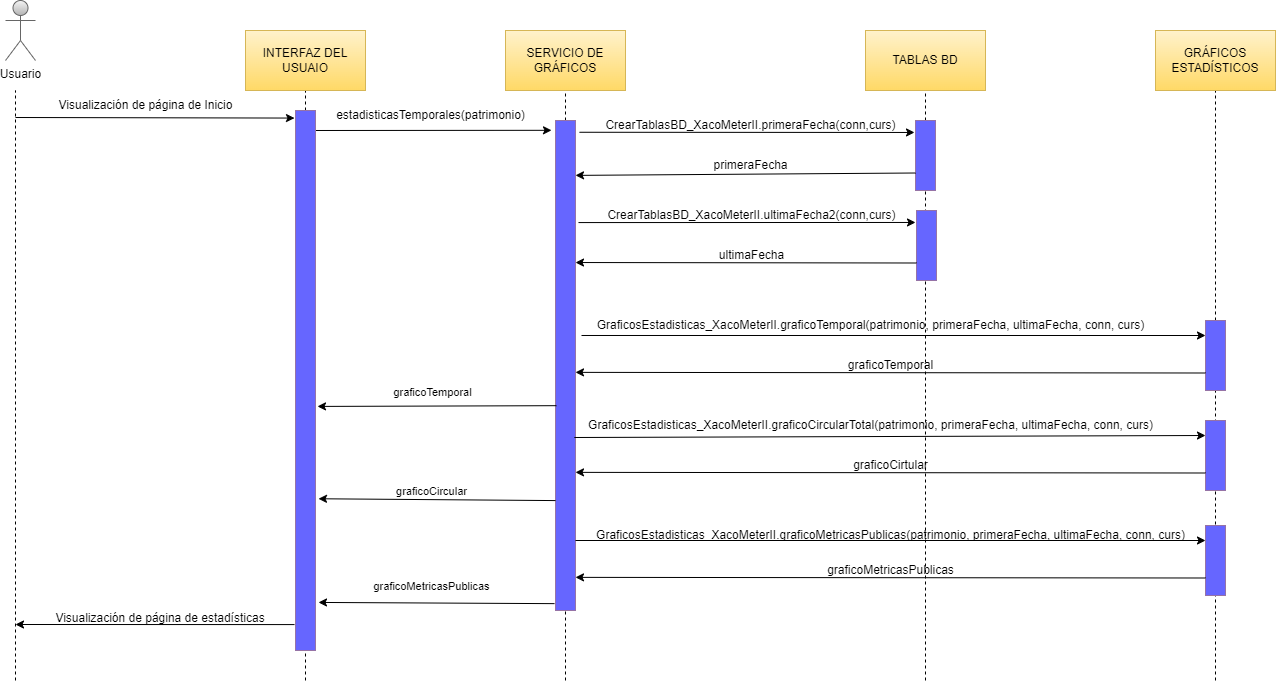

The diagram above was exported from draw.io. Its source (the exported page's mxGraphModel, read from the mxfile embedded in the PNG):
<mxGraphModel dx="2021" dy="709" grid="1" gridSize="10" guides="1" tooltips="1" connect="1" arrows="1" fold="1" page="1" pageScale="1" pageWidth="827" pageHeight="1169" math="0" shadow="0">
  <root>
    <mxCell id="0" />
    <mxCell id="1" parent="0" />
    <mxCell id="BH4lhmgF3RvkKxvGaMrS-1" value="" style="endArrow=none;dashed=1;html=1;rounded=0;" edge="1" parent="1">
      <mxGeometry width="50" height="50" relative="1" as="geometry">
        <mxPoint x="200" y="710" as="sourcePoint" />
        <mxPoint x="200" y="120" as="targetPoint" />
      </mxGeometry>
    </mxCell>
    <mxCell id="BH4lhmgF3RvkKxvGaMrS-2" value="Usuario" style="shape=umlActor;verticalLabelPosition=bottom;verticalAlign=top;html=1;outlineConnect=0;fillColor=#f5f5f5;gradientColor=#b3b3b3;strokeColor=#666666;" vertex="1" parent="1">
      <mxGeometry x="-100" y="30" width="30" height="60" as="geometry" />
    </mxCell>
    <mxCell id="BH4lhmgF3RvkKxvGaMrS-5" value="" style="endArrow=none;dashed=1;html=1;rounded=0;startArrow=none;" edge="1" parent="1" source="BH4lhmgF3RvkKxvGaMrS-19" target="BH4lhmgF3RvkKxvGaMrS-6">
      <mxGeometry width="50" height="50" relative="1" as="geometry">
        <mxPoint x="820" y="480" as="sourcePoint" />
        <mxPoint x="820" y="120" as="targetPoint" />
      </mxGeometry>
    </mxCell>
    <mxCell id="BH4lhmgF3RvkKxvGaMrS-6" value="TABLAS BD" style="rounded=0;whiteSpace=wrap;html=1;fillColor=#fff2cc;gradientColor=#ffd966;strokeColor=#d6b656;" vertex="1" parent="1">
      <mxGeometry x="760" y="60" width="120" height="60" as="geometry" />
    </mxCell>
    <mxCell id="BH4lhmgF3RvkKxvGaMrS-10" value="" style="endArrow=classic;html=1;rounded=0;entryX=-0.2;entryY=0.02;entryDx=0;entryDy=0;entryPerimeter=0;" edge="1" parent="1" target="BH4lhmgF3RvkKxvGaMrS-14">
      <mxGeometry width="50" height="50" relative="1" as="geometry">
        <mxPoint x="200" y="160" as="sourcePoint" />
        <mxPoint x="440" y="160" as="targetPoint" />
      </mxGeometry>
    </mxCell>
    <mxCell id="BH4lhmgF3RvkKxvGaMrS-11" value="" style="endArrow=none;dashed=1;html=1;rounded=0;entryX=0.5;entryY=1;entryDx=0;entryDy=0;startArrow=none;" edge="1" parent="1" source="BH4lhmgF3RvkKxvGaMrS-14" target="BH4lhmgF3RvkKxvGaMrS-12">
      <mxGeometry width="50" height="50" relative="1" as="geometry">
        <mxPoint x="460" y="480" as="sourcePoint" />
        <mxPoint x="459.5" y="130" as="targetPoint" />
      </mxGeometry>
    </mxCell>
    <mxCell id="BH4lhmgF3RvkKxvGaMrS-12" value="SERVICIO DE GRÁFICOS" style="rounded=0;whiteSpace=wrap;html=1;fillColor=#fff2cc;gradientColor=#ffd966;strokeColor=#d6b656;" vertex="1" parent="1">
      <mxGeometry x="400" y="60" width="120" height="60" as="geometry" />
    </mxCell>
    <mxCell id="BH4lhmgF3RvkKxvGaMrS-13" value="" style="endArrow=none;dashed=1;html=1;rounded=0;entryX=0.5;entryY=1;entryDx=0;entryDy=0;" edge="1" parent="1" target="BH4lhmgF3RvkKxvGaMrS-14">
      <mxGeometry width="50" height="50" relative="1" as="geometry">
        <mxPoint x="460" y="710" as="sourcePoint" />
        <mxPoint x="460" y="120" as="targetPoint" />
      </mxGeometry>
    </mxCell>
    <mxCell id="BH4lhmgF3RvkKxvGaMrS-14" value="" style="rounded=0;whiteSpace=wrap;html=1;fillColor=#6666FF;strokeColor=#9673a6;" vertex="1" parent="1">
      <mxGeometry x="450" y="150" width="20" height="490" as="geometry" />
    </mxCell>
    <mxCell id="BH4lhmgF3RvkKxvGaMrS-15" value="estadisticasTemporales(patrimonio)" style="text;html=1;align=center;verticalAlign=middle;resizable=0;points=[];autosize=1;strokeColor=none;fillColor=none;" vertex="1" parent="1">
      <mxGeometry x="220" y="130" width="210" height="30" as="geometry" />
    </mxCell>
    <mxCell id="BH4lhmgF3RvkKxvGaMrS-16" value="" style="endArrow=none;dashed=1;html=1;rounded=0;startArrow=none;" edge="1" parent="1" target="BH4lhmgF3RvkKxvGaMrS-17" source="BH4lhmgF3RvkKxvGaMrS-30">
      <mxGeometry width="50" height="50" relative="1" as="geometry">
        <mxPoint x="1110" y="480" as="sourcePoint" />
        <mxPoint x="1110" y="120" as="targetPoint" />
      </mxGeometry>
    </mxCell>
    <mxCell id="BH4lhmgF3RvkKxvGaMrS-17" value="GRÁFICOS ESTADÍSTICOS" style="rounded=0;whiteSpace=wrap;html=1;fillColor=#fff2cc;gradientColor=#ffd966;strokeColor=#d6b656;" vertex="1" parent="1">
      <mxGeometry x="1050" y="60" width="120" height="60" as="geometry" />
    </mxCell>
    <mxCell id="BH4lhmgF3RvkKxvGaMrS-18" value="" style="endArrow=classic;html=1;rounded=0;entryX=-0.05;entryY=0.171;entryDx=0;entryDy=0;entryPerimeter=0;exitX=1.2;exitY=0.024;exitDx=0;exitDy=0;exitPerimeter=0;" edge="1" parent="1" source="BH4lhmgF3RvkKxvGaMrS-14" target="BH4lhmgF3RvkKxvGaMrS-19">
      <mxGeometry width="50" height="50" relative="1" as="geometry">
        <mxPoint x="480" y="162" as="sourcePoint" />
        <mxPoint x="640" y="168" as="targetPoint" />
      </mxGeometry>
    </mxCell>
    <mxCell id="BH4lhmgF3RvkKxvGaMrS-20" value="" style="endArrow=none;dashed=1;html=1;rounded=0;" edge="1" parent="1" target="BH4lhmgF3RvkKxvGaMrS-19">
      <mxGeometry width="50" height="50" relative="1" as="geometry">
        <mxPoint x="820" y="710" as="sourcePoint" />
        <mxPoint x="820" y="120" as="targetPoint" />
      </mxGeometry>
    </mxCell>
    <mxCell id="BH4lhmgF3RvkKxvGaMrS-19" value="" style="rounded=0;whiteSpace=wrap;html=1;fillColor=#6666FF;strokeColor=#9673a6;" vertex="1" parent="1">
      <mxGeometry x="810" y="150" width="20" height="70" as="geometry" />
    </mxCell>
    <mxCell id="BH4lhmgF3RvkKxvGaMrS-21" value="CrearTablasBD_XacoMeterII.primeraFecha(conn,curs)" style="text;html=1;align=center;verticalAlign=middle;resizable=0;points=[];autosize=1;strokeColor=none;fillColor=none;" vertex="1" parent="1">
      <mxGeometry x="490" y="140" width="310" height="30" as="geometry" />
    </mxCell>
    <mxCell id="BH4lhmgF3RvkKxvGaMrS-22" value="" style="endArrow=classic;html=1;rounded=0;exitX=0;exitY=0.75;exitDx=0;exitDy=0;entryX=1;entryY=0.112;entryDx=0;entryDy=0;entryPerimeter=0;" edge="1" parent="1" source="BH4lhmgF3RvkKxvGaMrS-19" target="BH4lhmgF3RvkKxvGaMrS-14">
      <mxGeometry width="50" height="50" relative="1" as="geometry">
        <mxPoint x="400" y="310" as="sourcePoint" />
        <mxPoint x="450" y="260" as="targetPoint" />
      </mxGeometry>
    </mxCell>
    <mxCell id="BH4lhmgF3RvkKxvGaMrS-23" value="primeraFecha" style="text;html=1;align=center;verticalAlign=middle;resizable=0;points=[];autosize=1;strokeColor=none;fillColor=none;" vertex="1" parent="1">
      <mxGeometry x="595" y="180" width="100" height="30" as="geometry" />
    </mxCell>
    <mxCell id="BH4lhmgF3RvkKxvGaMrS-25" value="" style="endArrow=classic;html=1;rounded=0;entryX=-0.05;entryY=0.171;entryDx=0;entryDy=0;exitX=1.1;exitY=0.071;exitDx=0;exitDy=0;exitPerimeter=0;entryPerimeter=0;" edge="1" parent="1" target="BH4lhmgF3RvkKxvGaMrS-26">
      <mxGeometry width="50" height="50" relative="1" as="geometry">
        <mxPoint x="473" y="252.07000000000005" as="sourcePoint" />
        <mxPoint x="641" y="258" as="targetPoint" />
      </mxGeometry>
    </mxCell>
    <mxCell id="BH4lhmgF3RvkKxvGaMrS-26" value="" style="rounded=0;whiteSpace=wrap;html=1;fillColor=#6666FF;strokeColor=#9673a6;" vertex="1" parent="1">
      <mxGeometry x="811" y="240" width="20" height="70" as="geometry" />
    </mxCell>
    <mxCell id="BH4lhmgF3RvkKxvGaMrS-27" value="CrearTablasBD_XacoMeterII.ultimaFecha2(conn,curs)" style="text;html=1;align=center;verticalAlign=middle;resizable=0;points=[];autosize=1;strokeColor=none;fillColor=none;" vertex="1" parent="1">
      <mxGeometry x="491" y="230" width="310" height="30" as="geometry" />
    </mxCell>
    <mxCell id="BH4lhmgF3RvkKxvGaMrS-28" value="" style="endArrow=classic;html=1;rounded=0;exitX=0;exitY=0.75;exitDx=0;exitDy=0;entryX=0.95;entryY=0.306;entryDx=0;entryDy=0;entryPerimeter=0;" edge="1" parent="1" source="BH4lhmgF3RvkKxvGaMrS-26">
      <mxGeometry width="50" height="50" relative="1" as="geometry">
        <mxPoint x="401" y="400" as="sourcePoint" />
        <mxPoint x="470" y="292.02" as="targetPoint" />
      </mxGeometry>
    </mxCell>
    <mxCell id="BH4lhmgF3RvkKxvGaMrS-29" value="ultimaFecha" style="text;html=1;align=center;verticalAlign=middle;resizable=0;points=[];autosize=1;strokeColor=none;fillColor=none;" vertex="1" parent="1">
      <mxGeometry x="601" y="270" width="90" height="30" as="geometry" />
    </mxCell>
    <mxCell id="BH4lhmgF3RvkKxvGaMrS-31" value="" style="endArrow=none;dashed=1;html=1;rounded=0;" edge="1" parent="1" target="BH4lhmgF3RvkKxvGaMrS-30">
      <mxGeometry width="50" height="50" relative="1" as="geometry">
        <mxPoint x="1110" y="710" as="sourcePoint" />
        <mxPoint x="1110" y="120" as="targetPoint" />
      </mxGeometry>
    </mxCell>
    <mxCell id="BH4lhmgF3RvkKxvGaMrS-30" value="" style="rounded=0;whiteSpace=wrap;html=1;fillColor=#6666FF;strokeColor=#9673a6;" vertex="1" parent="1">
      <mxGeometry x="1100" y="350" width="20" height="70" as="geometry" />
    </mxCell>
    <mxCell id="BH4lhmgF3RvkKxvGaMrS-32" value="" style="endArrow=classic;html=1;rounded=0;exitX=-0.007;exitY=0.833;exitDx=0;exitDy=0;exitPerimeter=0;" edge="1" parent="1" source="BH4lhmgF3RvkKxvGaMrS-33">
      <mxGeometry width="50" height="50" relative="1" as="geometry">
        <mxPoint x="690" y="310" as="sourcePoint" />
        <mxPoint x="1100" y="365" as="targetPoint" />
      </mxGeometry>
    </mxCell>
    <mxCell id="BH4lhmgF3RvkKxvGaMrS-33" value="GraficosEstadisticas_XacoMeterII.graficoTemporal(patrimonio, primeraFecha, ultimaFecha, conn, curs)" style="text;html=1;align=center;verticalAlign=middle;resizable=0;points=[];autosize=1;strokeColor=none;fillColor=none;" vertex="1" parent="1">
      <mxGeometry x="480" y="340" width="570" height="30" as="geometry" />
    </mxCell>
    <mxCell id="BH4lhmgF3RvkKxvGaMrS-34" value="" style="endArrow=classic;html=1;rounded=0;exitX=0;exitY=0.75;exitDx=0;exitDy=0;entryX=1;entryY=0.514;entryDx=0;entryDy=0;entryPerimeter=0;" edge="1" parent="1" source="BH4lhmgF3RvkKxvGaMrS-30" target="BH4lhmgF3RvkKxvGaMrS-14">
      <mxGeometry width="50" height="50" relative="1" as="geometry">
        <mxPoint x="690" y="310" as="sourcePoint" />
        <mxPoint x="740" y="260" as="targetPoint" />
      </mxGeometry>
    </mxCell>
    <mxCell id="BH4lhmgF3RvkKxvGaMrS-35" value="graficoTemporal" style="text;html=1;align=center;verticalAlign=middle;resizable=0;points=[];autosize=1;strokeColor=none;fillColor=none;" vertex="1" parent="1">
      <mxGeometry x="730" y="380" width="110" height="30" as="geometry" />
    </mxCell>
    <mxCell id="BH4lhmgF3RvkKxvGaMrS-37" value="" style="rounded=0;whiteSpace=wrap;html=1;fillColor=#6666FF;strokeColor=#9673a6;" vertex="1" parent="1">
      <mxGeometry x="1100" y="450" width="20" height="70" as="geometry" />
    </mxCell>
    <mxCell id="BH4lhmgF3RvkKxvGaMrS-38" value="" style="endArrow=classic;html=1;rounded=0;exitX=-0.002;exitY=0.9;exitDx=0;exitDy=0;exitPerimeter=0;" edge="1" parent="1" source="BH4lhmgF3RvkKxvGaMrS-39">
      <mxGeometry width="50" height="50" relative="1" as="geometry">
        <mxPoint x="690" y="410" as="sourcePoint" />
        <mxPoint x="1100" y="465" as="targetPoint" />
      </mxGeometry>
    </mxCell>
    <mxCell id="BH4lhmgF3RvkKxvGaMrS-39" value="GraficosEstadisticas_XacoMeterII.graficoCircularTotal(patrimonio, primeraFecha, ultimaFecha, conn, curs)" style="text;html=1;align=center;verticalAlign=middle;resizable=0;points=[];autosize=1;strokeColor=none;fillColor=none;" vertex="1" parent="1">
      <mxGeometry x="470" y="440" width="590" height="30" as="geometry" />
    </mxCell>
    <mxCell id="BH4lhmgF3RvkKxvGaMrS-40" value="" style="endArrow=classic;html=1;rounded=0;exitX=0;exitY=0.75;exitDx=0;exitDy=0;entryX=1;entryY=0.514;entryDx=0;entryDy=0;entryPerimeter=0;" edge="1" parent="1" source="BH4lhmgF3RvkKxvGaMrS-37">
      <mxGeometry width="50" height="50" relative="1" as="geometry">
        <mxPoint x="690" y="410" as="sourcePoint" />
        <mxPoint x="470" y="501.8600000000001" as="targetPoint" />
      </mxGeometry>
    </mxCell>
    <mxCell id="BH4lhmgF3RvkKxvGaMrS-41" value="graficoCirtular" style="text;html=1;align=center;verticalAlign=middle;resizable=0;points=[];autosize=1;strokeColor=none;fillColor=none;" vertex="1" parent="1">
      <mxGeometry x="735" y="480" width="100" height="30" as="geometry" />
    </mxCell>
    <mxCell id="BH4lhmgF3RvkKxvGaMrS-42" value="" style="rounded=0;whiteSpace=wrap;html=1;fillColor=#6666FF;strokeColor=#9673a6;" vertex="1" parent="1">
      <mxGeometry x="1100" y="555" width="20" height="70" as="geometry" />
    </mxCell>
    <mxCell id="BH4lhmgF3RvkKxvGaMrS-43" value="" style="endArrow=classic;html=1;rounded=0;" edge="1" parent="1">
      <mxGeometry width="50" height="50" relative="1" as="geometry">
        <mxPoint x="470" y="570" as="sourcePoint" />
        <mxPoint x="1100" y="570" as="targetPoint" />
      </mxGeometry>
    </mxCell>
    <mxCell id="BH4lhmgF3RvkKxvGaMrS-44" value="GraficosEstadisticas_XacoMeterII.graficoMetricasPublicas(patrimonio, primeraFecha, ultimaFecha, conn, curs)" style="text;html=1;align=center;verticalAlign=middle;resizable=0;points=[];autosize=1;strokeColor=none;fillColor=none;" vertex="1" parent="1">
      <mxGeometry x="480" y="550" width="610" height="30" as="geometry" />
    </mxCell>
    <mxCell id="BH4lhmgF3RvkKxvGaMrS-45" value="" style="endArrow=classic;html=1;rounded=0;exitX=0;exitY=0.75;exitDx=0;exitDy=0;entryX=1;entryY=0.514;entryDx=0;entryDy=0;entryPerimeter=0;" edge="1" parent="1" source="BH4lhmgF3RvkKxvGaMrS-42">
      <mxGeometry width="50" height="50" relative="1" as="geometry">
        <mxPoint x="690" y="515" as="sourcePoint" />
        <mxPoint x="470" y="606.8600000000001" as="targetPoint" />
      </mxGeometry>
    </mxCell>
    <mxCell id="BH4lhmgF3RvkKxvGaMrS-46" value="graficoMetricasPublicas" style="text;html=1;align=center;verticalAlign=middle;resizable=0;points=[];autosize=1;strokeColor=none;fillColor=none;" vertex="1" parent="1">
      <mxGeometry x="710" y="585" width="150" height="30" as="geometry" />
    </mxCell>
    <mxCell id="BH4lhmgF3RvkKxvGaMrS-47" value="" style="endArrow=classic;html=1;rounded=0;exitX=0.05;exitY=0.582;exitDx=0;exitDy=0;exitPerimeter=0;entryX=1.1;entryY=0.548;entryDx=0;entryDy=0;entryPerimeter=0;" edge="1" parent="1" source="BH4lhmgF3RvkKxvGaMrS-14" target="BH4lhmgF3RvkKxvGaMrS-60">
      <mxGeometry width="50" height="50" relative="1" as="geometry">
        <mxPoint x="690" y="480" as="sourcePoint" />
        <mxPoint x="200" y="435" as="targetPoint" />
      </mxGeometry>
    </mxCell>
    <mxCell id="BH4lhmgF3RvkKxvGaMrS-51" value="graficoTemporal" style="edgeLabel;html=1;align=center;verticalAlign=middle;resizable=0;points=[];" vertex="1" connectable="0" parent="BH4lhmgF3RvkKxvGaMrS-47">
      <mxGeometry x="0.3944" y="-1" relative="1" as="geometry">
        <mxPoint x="43" y="-13" as="offset" />
      </mxGeometry>
    </mxCell>
    <mxCell id="BH4lhmgF3RvkKxvGaMrS-49" value="" style="endArrow=classic;html=1;rounded=0;exitX=-0.05;exitY=0.986;exitDx=0;exitDy=0;exitPerimeter=0;entryX=1.15;entryY=0.911;entryDx=0;entryDy=0;entryPerimeter=0;" edge="1" parent="1" source="BH4lhmgF3RvkKxvGaMrS-14" target="BH4lhmgF3RvkKxvGaMrS-60">
      <mxGeometry width="50" height="50" relative="1" as="geometry">
        <mxPoint x="690" y="480" as="sourcePoint" />
        <mxPoint x="200" y="633" as="targetPoint" />
      </mxGeometry>
    </mxCell>
    <mxCell id="BH4lhmgF3RvkKxvGaMrS-50" value="" style="endArrow=classic;html=1;rounded=0;exitX=0;exitY=0.792;exitDx=0;exitDy=0;exitPerimeter=0;entryX=1.15;entryY=0.719;entryDx=0;entryDy=0;entryPerimeter=0;" edge="1" parent="1" target="BH4lhmgF3RvkKxvGaMrS-60">
      <mxGeometry width="50" height="50" relative="1" as="geometry">
        <mxPoint x="450" y="530.0799999999999" as="sourcePoint" />
        <mxPoint x="200" y="530" as="targetPoint" />
      </mxGeometry>
    </mxCell>
    <mxCell id="BH4lhmgF3RvkKxvGaMrS-52" value="graficoCircular" style="edgeLabel;html=1;align=center;verticalAlign=middle;resizable=0;points=[];" vertex="1" connectable="0" parent="1">
      <mxGeometry x="325.0007621305581" y="520.0045022814411" as="geometry" />
    </mxCell>
    <mxCell id="BH4lhmgF3RvkKxvGaMrS-53" value="graficoMetricasPublicas" style="edgeLabel;html=1;align=center;verticalAlign=middle;resizable=0;points=[];" vertex="1" connectable="0" parent="1">
      <mxGeometry x="325.0007621305581" y="615.0045022814411" as="geometry" />
    </mxCell>
    <mxCell id="BH4lhmgF3RvkKxvGaMrS-57" value="INTERFAZ DEL USUAIO" style="rounded=0;whiteSpace=wrap;html=1;fillColor=#fff2cc;gradientColor=#ffd966;strokeColor=#d6b656;" vertex="1" parent="1">
      <mxGeometry x="140" y="60" width="120" height="60" as="geometry" />
    </mxCell>
    <mxCell id="BH4lhmgF3RvkKxvGaMrS-60" value="" style="rounded=0;whiteSpace=wrap;html=1;fillColor=#6666FF;strokeColor=#9673a6;" vertex="1" parent="1">
      <mxGeometry x="190" y="140" width="20" height="540" as="geometry" />
    </mxCell>
    <mxCell id="BH4lhmgF3RvkKxvGaMrS-61" value="" style="endArrow=none;dashed=1;html=1;rounded=0;fontColor=#000000;" edge="1" parent="1">
      <mxGeometry width="50" height="50" relative="1" as="geometry">
        <mxPoint x="-90" y="710" as="sourcePoint" />
        <mxPoint x="-90" y="120" as="targetPoint" />
      </mxGeometry>
    </mxCell>
    <mxCell id="BH4lhmgF3RvkKxvGaMrS-62" value="" style="endArrow=classic;html=1;rounded=0;fontColor=#000000;entryX=-0.05;entryY=0.014;entryDx=0;entryDy=0;entryPerimeter=0;" edge="1" parent="1" target="BH4lhmgF3RvkKxvGaMrS-60">
      <mxGeometry width="50" height="50" relative="1" as="geometry">
        <mxPoint x="-90" y="147" as="sourcePoint" />
        <mxPoint x="290" y="290" as="targetPoint" />
      </mxGeometry>
    </mxCell>
    <mxCell id="BH4lhmgF3RvkKxvGaMrS-63" value="Visualización de página de Inicio" style="text;html=1;align=center;verticalAlign=middle;resizable=0;points=[];autosize=1;strokeColor=none;fillColor=none;fontColor=#000000;" vertex="1" parent="1">
      <mxGeometry x="-60" y="120" width="200" height="30" as="geometry" />
    </mxCell>
    <mxCell id="BH4lhmgF3RvkKxvGaMrS-64" value="" style="endArrow=classic;html=1;rounded=0;fontColor=#000000;exitX=-0.05;exitY=0.952;exitDx=0;exitDy=0;exitPerimeter=0;" edge="1" parent="1" source="BH4lhmgF3RvkKxvGaMrS-60">
      <mxGeometry width="50" height="50" relative="1" as="geometry">
        <mxPoint x="240" y="380" as="sourcePoint" />
        <mxPoint x="-90" y="654" as="targetPoint" />
      </mxGeometry>
    </mxCell>
    <mxCell id="BH4lhmgF3RvkKxvGaMrS-65" value="Visualización de página de estadísticas" style="text;html=1;strokeColor=none;fillColor=none;align=center;verticalAlign=middle;whiteSpace=wrap;rounded=0;fontColor=#000000;" vertex="1" parent="1">
      <mxGeometry x="-70" y="640" width="250" height="15" as="geometry" />
    </mxCell>
  </root>
</mxGraphModel>